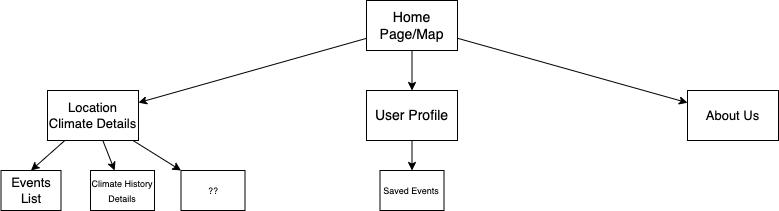

The diagram above was exported from draw.io. Its source (the exported page's mxGraphModel, read from the mxfile embedded in the PNG):
<mxGraphModel dx="871" dy="360" grid="1" gridSize="10" guides="1" tooltips="1" connect="1" arrows="1" fold="1" page="1" pageScale="1" pageWidth="850" pageHeight="1100" math="0" shadow="0">
  <root>
    <mxCell id="0" />
    <mxCell id="1" parent="0" />
    <mxCell id="22" style="edgeStyle=none;html=1;fontSize=9;" edge="1" parent="1" source="3" target="13">
      <mxGeometry relative="1" as="geometry" />
    </mxCell>
    <mxCell id="23" style="edgeStyle=none;html=1;fontSize=9;" edge="1" parent="1" source="3" target="14">
      <mxGeometry relative="1" as="geometry" />
    </mxCell>
    <mxCell id="24" style="edgeStyle=none;html=1;fontSize=9;" edge="1" parent="1" source="3" target="15">
      <mxGeometry relative="1" as="geometry" />
    </mxCell>
    <mxCell id="3" value="&lt;font style=&quot;font-size: 14px&quot;&gt;Home Page/Map&lt;/font&gt;" style="rounded=0;whiteSpace=wrap;html=1;" vertex="1" parent="1">
      <mxGeometry x="379" y="30" width="91" height="50" as="geometry" />
    </mxCell>
    <mxCell id="25" style="edgeStyle=none;html=1;fontSize=9;" edge="1" parent="1" source="13" target="21">
      <mxGeometry relative="1" as="geometry" />
    </mxCell>
    <mxCell id="13" value="&lt;font style=&quot;font-size: 14px&quot;&gt;User Profile&lt;/font&gt;" style="rounded=0;whiteSpace=wrap;html=1;" vertex="1" parent="1">
      <mxGeometry x="379" y="120" width="91" height="50" as="geometry" />
    </mxCell>
    <mxCell id="26" style="edgeStyle=none;html=1;entryX=0.5;entryY=0;entryDx=0;entryDy=0;fontSize=9;" edge="1" parent="1" source="14" target="16">
      <mxGeometry relative="1" as="geometry" />
    </mxCell>
    <mxCell id="27" style="edgeStyle=none;html=1;fontSize=9;" edge="1" parent="1" source="14" target="19">
      <mxGeometry relative="1" as="geometry" />
    </mxCell>
    <mxCell id="28" style="edgeStyle=none;html=1;fontSize=9;" edge="1" parent="1" source="14" target="20">
      <mxGeometry relative="1" as="geometry" />
    </mxCell>
    <mxCell id="14" value="&lt;font style=&quot;font-size: 13px&quot;&gt;Location Climate Details&lt;/font&gt;" style="rounded=0;whiteSpace=wrap;html=1;" vertex="1" parent="1">
      <mxGeometry x="60" y="120" width="91" height="50" as="geometry" />
    </mxCell>
    <mxCell id="15" value="&lt;font style=&quot;font-size: 13px&quot;&gt;About Us&lt;/font&gt;" style="rounded=0;whiteSpace=wrap;html=1;" vertex="1" parent="1">
      <mxGeometry x="700" y="120" width="91" height="50" as="geometry" />
    </mxCell>
    <mxCell id="16" value="&lt;span style=&quot;font-size: 13px&quot;&gt;Events List&lt;/span&gt;" style="rounded=0;whiteSpace=wrap;html=1;" vertex="1" parent="1">
      <mxGeometry x="13.5" y="200" width="60" height="40" as="geometry" />
    </mxCell>
    <mxCell id="19" value="&lt;font style=&quot;font-size: 9px&quot;&gt;Climate History Details&lt;/font&gt;" style="rounded=0;whiteSpace=wrap;html=1;" vertex="1" parent="1">
      <mxGeometry x="103" y="200" width="64" height="40" as="geometry" />
    </mxCell>
    <mxCell id="20" value="&lt;font style=&quot;font-size: 9px&quot;&gt;??&lt;/font&gt;" style="rounded=0;whiteSpace=wrap;html=1;" vertex="1" parent="1">
      <mxGeometry x="193.5" y="200" width="64" height="40" as="geometry" />
    </mxCell>
    <mxCell id="21" value="&lt;font style=&quot;font-size: 9px&quot;&gt;Saved Events&lt;/font&gt;" style="rounded=0;whiteSpace=wrap;html=1;" vertex="1" parent="1">
      <mxGeometry x="392.5" y="200" width="64" height="40" as="geometry" />
    </mxCell>
  </root>
</mxGraphModel>